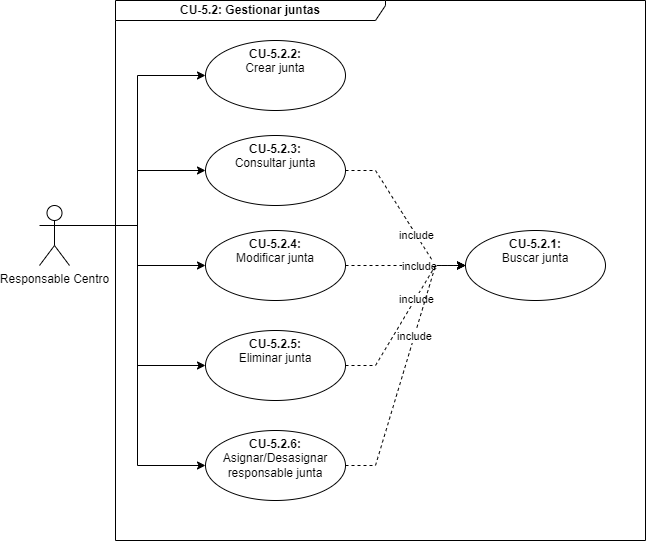

The diagram above was exported from draw.io. Its source (the exported page's mxGraphModel, read from the mxfile embedded in the PNG):
<mxGraphModel dx="1418" dy="820" grid="1" gridSize="10" guides="1" tooltips="1" connect="1" arrows="1" fold="1" page="1" pageScale="1" pageWidth="1150" pageHeight="700" math="0" shadow="0">
  <root>
    <mxCell id="0" />
    <mxCell id="1" parent="0" />
    <mxCell id="2" style="edgeStyle=orthogonalEdgeStyle;rounded=0;orthogonalLoop=1;jettySize=auto;html=1;exitX=1;exitY=0.3333333333333333;exitDx=0;exitDy=0;exitPerimeter=0;entryX=0;entryY=0.5;entryDx=0;entryDy=0;" edge="1" source="14" target="7" parent="1">
      <mxGeometry relative="1" as="geometry">
        <mxPoint x="155" y="235" as="sourcePoint" />
      </mxGeometry>
    </mxCell>
    <mxCell id="3" style="edgeStyle=orthogonalEdgeStyle;rounded=0;orthogonalLoop=1;jettySize=auto;html=1;exitX=1;exitY=0.3333333333333333;exitDx=0;exitDy=0;exitPerimeter=0;entryX=0;entryY=0.5;entryDx=0;entryDy=0;" edge="1" source="14" target="10" parent="1">
      <mxGeometry relative="1" as="geometry">
        <mxPoint x="155" y="235" as="sourcePoint" />
      </mxGeometry>
    </mxCell>
    <mxCell id="4" style="edgeStyle=orthogonalEdgeStyle;rounded=0;orthogonalLoop=1;jettySize=auto;html=1;exitX=1;exitY=0.3333333333333333;exitDx=0;exitDy=0;exitPerimeter=0;entryX=0;entryY=0.5;entryDx=0;entryDy=0;" edge="1" source="14" target="11" parent="1">
      <mxGeometry relative="1" as="geometry">
        <mxPoint x="155" y="235" as="sourcePoint" />
      </mxGeometry>
    </mxCell>
    <mxCell id="5" value="CU-5.2: Gestionar juntas" style="shape=umlFrame;whiteSpace=wrap;html=1;width=270;height=20;fontStyle=1" vertex="1" parent="1">
      <mxGeometry x="310" y="110" width="530" height="540" as="geometry" />
    </mxCell>
    <mxCell id="6" value="&lt;b&gt;CU-5.2.1: &lt;br&gt;&lt;/b&gt;Buscar junta" style="ellipse;whiteSpace=wrap;html=1;verticalAlign=top;" vertex="1" parent="1">
      <mxGeometry x="660" y="340" width="140" height="70" as="geometry" />
    </mxCell>
    <mxCell id="7" value="&lt;b&gt;CU-5.2.2: &lt;br&gt;&lt;/b&gt;Crear junta" style="ellipse;whiteSpace=wrap;html=1;verticalAlign=top;" vertex="1" parent="1">
      <mxGeometry x="400" y="150" width="140" height="70" as="geometry" />
    </mxCell>
    <mxCell id="8" style="edgeStyle=entityRelationEdgeStyle;rounded=0;orthogonalLoop=1;jettySize=auto;html=1;exitX=1;exitY=0.5;exitDx=0;exitDy=0;entryX=0;entryY=0.5;entryDx=0;entryDy=0;dashed=1;" edge="1" source="10" target="6" parent="1">
      <mxGeometry relative="1" as="geometry" />
    </mxCell>
    <mxCell id="9" value="include" style="edgeLabel;html=1;align=center;verticalAlign=middle;resizable=0;points=[];" vertex="1" connectable="0" parent="8">
      <mxGeometry x="0.2242" relative="1" as="geometry">
        <mxPoint as="offset" />
      </mxGeometry>
    </mxCell>
    <mxCell id="10" value="&lt;b&gt;CU-5.2.3: &lt;br&gt;&lt;/b&gt;Consultar junta" style="ellipse;whiteSpace=wrap;html=1;verticalAlign=top;" vertex="1" parent="1">
      <mxGeometry x="400" y="245" width="140" height="70" as="geometry" />
    </mxCell>
    <mxCell id="11" value="&lt;b&gt;CU-5.2.4: &lt;br&gt;&lt;/b&gt;Modificar junta" style="ellipse;whiteSpace=wrap;html=1;verticalAlign=top;" vertex="1" parent="1">
      <mxGeometry x="400" y="340" width="140" height="70" as="geometry" />
    </mxCell>
    <mxCell id="12" style="edgeStyle=orthogonalEdgeStyle;rounded=0;orthogonalLoop=1;jettySize=auto;html=1;exitX=1;exitY=0.3333333333333333;exitDx=0;exitDy=0;exitPerimeter=0;entryX=0;entryY=0.5;entryDx=0;entryDy=0;" edge="1" source="14" target="15" parent="1">
      <mxGeometry relative="1" as="geometry" />
    </mxCell>
    <mxCell id="13" style="edgeStyle=orthogonalEdgeStyle;rounded=0;orthogonalLoop=1;jettySize=auto;html=1;exitX=1;exitY=0.3333333333333333;exitDx=0;exitDy=0;exitPerimeter=0;entryX=0;entryY=0.5;entryDx=0;entryDy=0;" edge="1" source="14" target="20" parent="1">
      <mxGeometry relative="1" as="geometry" />
    </mxCell>
    <mxCell id="14" value="&lt;span style=&quot;background-color: rgb(255 , 255 , 255)&quot;&gt;Responsable Centro&lt;/span&gt;" style="shape=umlActor;verticalLabelPosition=bottom;verticalAlign=top;html=1;outlineConnect=0;" vertex="1" parent="1">
      <mxGeometry x="234" y="315" width="30" height="60" as="geometry" />
    </mxCell>
    <mxCell id="15" value="&lt;b&gt;CU-5.2.5: &lt;br&gt;&lt;/b&gt;Eliminar junta" style="ellipse;whiteSpace=wrap;html=1;verticalAlign=top;" vertex="1" parent="1">
      <mxGeometry x="400" y="440" width="140" height="70" as="geometry" />
    </mxCell>
    <mxCell id="16" style="edgeStyle=entityRelationEdgeStyle;rounded=0;orthogonalLoop=1;jettySize=auto;html=1;exitX=1;exitY=0.5;exitDx=0;exitDy=0;dashed=1;entryX=0;entryY=0.5;entryDx=0;entryDy=0;" edge="1" source="11" target="6" parent="1">
      <mxGeometry relative="1" as="geometry">
        <mxPoint x="550" y="290" as="sourcePoint" />
        <mxPoint x="660" y="350" as="targetPoint" />
      </mxGeometry>
    </mxCell>
    <mxCell id="17" value="include" style="edgeLabel;html=1;align=center;verticalAlign=middle;resizable=0;points=[];" vertex="1" connectable="0" parent="16">
      <mxGeometry x="0.2242" relative="1" as="geometry">
        <mxPoint as="offset" />
      </mxGeometry>
    </mxCell>
    <mxCell id="18" style="edgeStyle=entityRelationEdgeStyle;rounded=0;orthogonalLoop=1;jettySize=auto;html=1;exitX=1;exitY=0.5;exitDx=0;exitDy=0;dashed=1;entryX=0;entryY=0.5;entryDx=0;entryDy=0;" edge="1" source="15" target="6" parent="1">
      <mxGeometry relative="1" as="geometry">
        <mxPoint x="550" y="385" as="sourcePoint" />
        <mxPoint x="670" y="360" as="targetPoint" />
      </mxGeometry>
    </mxCell>
    <mxCell id="19" value="include" style="edgeLabel;html=1;align=center;verticalAlign=middle;resizable=0;points=[];" vertex="1" connectable="0" parent="18">
      <mxGeometry x="0.2242" relative="1" as="geometry">
        <mxPoint as="offset" />
      </mxGeometry>
    </mxCell>
    <mxCell id="20" value="&lt;b&gt;CU-5.2.6: &lt;br&gt;&lt;/b&gt;Asignar/Desasignar responsable junta" style="ellipse;whiteSpace=wrap;html=1;verticalAlign=top;" vertex="1" parent="1">
      <mxGeometry x="400" y="540" width="140" height="70" as="geometry" />
    </mxCell>
    <mxCell id="21" style="edgeStyle=entityRelationEdgeStyle;rounded=0;orthogonalLoop=1;jettySize=auto;html=1;exitX=1;exitY=0.5;exitDx=0;exitDy=0;dashed=1;entryX=0;entryY=0.5;entryDx=0;entryDy=0;" edge="1" source="20" target="6" parent="1">
      <mxGeometry relative="1" as="geometry">
        <mxPoint x="550" y="485" as="sourcePoint" />
        <mxPoint x="670" y="385" as="targetPoint" />
      </mxGeometry>
    </mxCell>
    <mxCell id="22" value="include" style="edgeLabel;html=1;align=center;verticalAlign=middle;resizable=0;points=[];" vertex="1" connectable="0" parent="21">
      <mxGeometry x="0.2242" relative="1" as="geometry">
        <mxPoint as="offset" />
      </mxGeometry>
    </mxCell>
  </root>
</mxGraphModel>